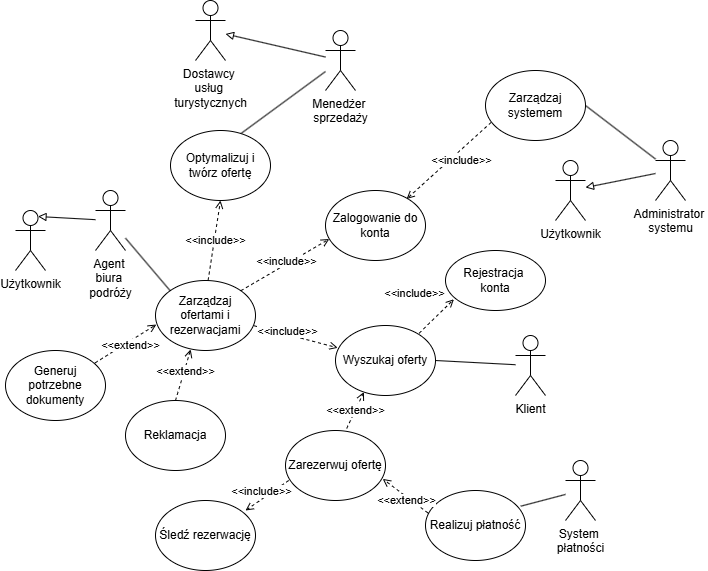

The diagram above was exported from draw.io. Its source (the exported page's mxGraphModel, read from the mxfile embedded in the PNG):
<mxGraphModel dx="1181" dy="654" grid="1" gridSize="10" guides="1" tooltips="1" connect="1" arrows="1" fold="1" page="1" pageScale="1" pageWidth="2339" pageHeight="3300" math="0" shadow="0">
  <root>
    <mxCell id="0" />
    <mxCell id="1" parent="0" />
    <mxCell id="pysl7EY6JzkJgr6TRp-_-1" value="Zarządzaj systemem" style="ellipse;whiteSpace=wrap;html=1;" vertex="1" parent="1">
      <mxGeometry x="1490" y="360" width="100" height="70" as="geometry" />
    </mxCell>
    <mxCell id="pysl7EY6JzkJgr6TRp-_-2" value="Administrator&amp;nbsp;&lt;div&gt;systemu&lt;/div&gt;" style="shape=umlActor;verticalLabelPosition=bottom;verticalAlign=top;html=1;outlineConnect=0;" vertex="1" parent="1">
      <mxGeometry x="1660" y="430" width="30" height="60" as="geometry" />
    </mxCell>
    <mxCell id="pysl7EY6JzkJgr6TRp-_-4" value="" style="endArrow=none;html=1;rounded=0;exitX=1;exitY=0.5;exitDx=0;exitDy=0;" edge="1" parent="1" source="pysl7EY6JzkJgr6TRp-_-1" target="pysl7EY6JzkJgr6TRp-_-2">
      <mxGeometry width="50" height="50" relative="1" as="geometry">
        <mxPoint x="930" y="350" as="sourcePoint" />
        <mxPoint x="980" y="300" as="targetPoint" />
      </mxGeometry>
    </mxCell>
    <mxCell id="pysl7EY6JzkJgr6TRp-_-5" value="Rejestracja&amp;nbsp;&lt;div&gt;konta&lt;/div&gt;" style="ellipse;whiteSpace=wrap;html=1;" vertex="1" parent="1">
      <mxGeometry x="1450" y="540" width="100" height="60" as="geometry" />
    </mxCell>
    <mxCell id="pysl7EY6JzkJgr6TRp-_-6" value="Zalogowanie do konta" style="ellipse;whiteSpace=wrap;html=1;" vertex="1" parent="1">
      <mxGeometry x="1330" y="480" width="100" height="70" as="geometry" />
    </mxCell>
    <mxCell id="pysl7EY6JzkJgr6TRp-_-7" value="Wyszukaj oferty" style="ellipse;whiteSpace=wrap;html=1;" vertex="1" parent="1">
      <mxGeometry x="1340" y="615" width="100" height="70" as="geometry" />
    </mxCell>
    <mxCell id="pysl7EY6JzkJgr6TRp-_-8" value="Zarezerwuj ofertę" style="ellipse;whiteSpace=wrap;html=1;" vertex="1" parent="1">
      <mxGeometry x="1290" y="720" width="100" height="70" as="geometry" />
    </mxCell>
    <mxCell id="pysl7EY6JzkJgr6TRp-_-9" value="Realizuj płatność" style="ellipse;whiteSpace=wrap;html=1;" vertex="1" parent="1">
      <mxGeometry x="1430" y="780" width="100" height="70" as="geometry" />
    </mxCell>
    <mxCell id="pysl7EY6JzkJgr6TRp-_-10" value="Generuj potrzebne dokumenty" style="ellipse;whiteSpace=wrap;html=1;" vertex="1" parent="1">
      <mxGeometry x="1010" y="640" width="100" height="70" as="geometry" />
    </mxCell>
    <mxCell id="pysl7EY6JzkJgr6TRp-_-11" value="Śledź rezerwację" style="ellipse;whiteSpace=wrap;html=1;" vertex="1" parent="1">
      <mxGeometry x="1160" y="790" width="100" height="70" as="geometry" />
    </mxCell>
    <mxCell id="pysl7EY6JzkJgr6TRp-_-12" value="Reklamacja" style="ellipse;whiteSpace=wrap;html=1;" vertex="1" parent="1">
      <mxGeometry x="1130" y="690" width="100" height="70" as="geometry" />
    </mxCell>
    <mxCell id="pysl7EY6JzkJgr6TRp-_-13" value="Zarządzaj ofertami i rezerwacjami" style="ellipse;whiteSpace=wrap;html=1;" vertex="1" parent="1">
      <mxGeometry x="1160" y="570" width="100" height="70" as="geometry" />
    </mxCell>
    <mxCell id="pysl7EY6JzkJgr6TRp-_-21" value="" style="endArrow=open;html=1;rounded=0;exitX=0.056;exitY=0.742;exitDx=0;exitDy=0;exitPerimeter=0;entryX=0.811;entryY=0.121;entryDx=0;entryDy=0;entryPerimeter=0;endFill=0;dashed=1;" edge="1" parent="1" source="pysl7EY6JzkJgr6TRp-_-1" target="pysl7EY6JzkJgr6TRp-_-6">
      <mxGeometry width="50" height="50" relative="1" as="geometry">
        <mxPoint x="1390" y="535" as="sourcePoint" />
        <mxPoint x="1440" y="485" as="targetPoint" />
      </mxGeometry>
    </mxCell>
    <mxCell id="pysl7EY6JzkJgr6TRp-_-22" value="&amp;lt;&amp;lt;include&amp;gt;&amp;gt;" style="edgeLabel;html=1;align=center;verticalAlign=middle;resizable=0;points=[];" vertex="1" connectable="0" parent="pysl7EY6JzkJgr6TRp-_-21">
      <mxGeometry x="0.6135" y="-1" relative="1" as="geometry">
        <mxPoint x="39" y="-23" as="offset" />
      </mxGeometry>
    </mxCell>
    <mxCell id="pysl7EY6JzkJgr6TRp-_-23" value="" style="endArrow=open;html=1;rounded=0;exitX=1;exitY=0;exitDx=0;exitDy=0;entryX=0.038;entryY=0.693;entryDx=0;entryDy=0;entryPerimeter=0;endFill=0;dashed=1;" edge="1" parent="1" source="pysl7EY6JzkJgr6TRp-_-13" target="pysl7EY6JzkJgr6TRp-_-6">
      <mxGeometry width="50" height="50" relative="1" as="geometry">
        <mxPoint x="1280" y="579" as="sourcePoint" />
        <mxPoint x="1190" y="650" as="targetPoint" />
      </mxGeometry>
    </mxCell>
    <mxCell id="pysl7EY6JzkJgr6TRp-_-24" value="&amp;lt;&amp;lt;include&amp;gt;&amp;gt;" style="edgeLabel;html=1;align=center;verticalAlign=middle;resizable=0;points=[];" vertex="1" connectable="0" parent="pysl7EY6JzkJgr6TRp-_-23">
      <mxGeometry x="0.6135" y="-1" relative="1" as="geometry">
        <mxPoint x="-27" y="11" as="offset" />
      </mxGeometry>
    </mxCell>
    <mxCell id="pysl7EY6JzkJgr6TRp-_-25" value="Klient" style="shape=umlActor;verticalLabelPosition=bottom;verticalAlign=top;html=1;outlineConnect=0;" vertex="1" parent="1">
      <mxGeometry x="1520" y="625" width="30" height="60" as="geometry" />
    </mxCell>
    <mxCell id="pysl7EY6JzkJgr6TRp-_-26" value="Agent&amp;nbsp;&lt;div&gt;biura&amp;nbsp;&lt;/div&gt;&lt;div&gt;podróży&lt;/div&gt;" style="shape=umlActor;verticalLabelPosition=bottom;verticalAlign=top;html=1;outlineConnect=0;" vertex="1" parent="1">
      <mxGeometry x="1100" y="480" width="30" height="60" as="geometry" />
    </mxCell>
    <mxCell id="pysl7EY6JzkJgr6TRp-_-27" value="Menedżer&amp;nbsp;&lt;div&gt;sprzedaży&lt;/div&gt;" style="shape=umlActor;verticalLabelPosition=bottom;verticalAlign=top;html=1;outlineConnect=0;" vertex="1" parent="1">
      <mxGeometry x="1330" y="320" width="30" height="60" as="geometry" />
    </mxCell>
    <mxCell id="pysl7EY6JzkJgr6TRp-_-28" value="Dostawcy&amp;nbsp;&lt;div&gt;usług&amp;nbsp;&lt;/div&gt;&lt;div&gt;turystycznych&lt;/div&gt;" style="shape=umlActor;verticalLabelPosition=bottom;verticalAlign=top;html=1;outlineConnect=0;" vertex="1" parent="1">
      <mxGeometry x="1200" y="290" width="30" height="60" as="geometry" />
    </mxCell>
    <mxCell id="pysl7EY6JzkJgr6TRp-_-33" value="Użytkownik" style="shape=umlActor;verticalLabelPosition=bottom;verticalAlign=top;html=1;outlineConnect=0;" vertex="1" parent="1">
      <mxGeometry x="1560" y="450" width="30" height="60" as="geometry" />
    </mxCell>
    <mxCell id="pysl7EY6JzkJgr6TRp-_-34" value="" style="endArrow=none;html=1;rounded=0;entryX=0;entryY=0;entryDx=0;entryDy=0;" edge="1" parent="1" source="pysl7EY6JzkJgr6TRp-_-26" target="pysl7EY6JzkJgr6TRp-_-13">
      <mxGeometry width="50" height="50" relative="1" as="geometry">
        <mxPoint x="1110" y="620" as="sourcePoint" />
        <mxPoint x="1160" y="570" as="targetPoint" />
      </mxGeometry>
    </mxCell>
    <mxCell id="pysl7EY6JzkJgr6TRp-_-35" value="Optymalizuj i twórz ofertę" style="ellipse;whiteSpace=wrap;html=1;" vertex="1" parent="1">
      <mxGeometry x="1175" y="420" width="100" height="70" as="geometry" />
    </mxCell>
    <mxCell id="pysl7EY6JzkJgr6TRp-_-38" value="" style="endArrow=none;html=1;rounded=0;exitX=1;exitY=0.5;exitDx=0;exitDy=0;" edge="1" parent="1" source="pysl7EY6JzkJgr6TRp-_-7" target="pysl7EY6JzkJgr6TRp-_-25">
      <mxGeometry width="50" height="50" relative="1" as="geometry">
        <mxPoint x="1170" y="670" as="sourcePoint" />
        <mxPoint x="1220" y="620" as="targetPoint" />
      </mxGeometry>
    </mxCell>
    <mxCell id="pysl7EY6JzkJgr6TRp-_-39" value="" style="endArrow=open;html=1;rounded=0;exitX=0.987;exitY=0.647;exitDx=0;exitDy=0;exitPerimeter=0;entryX=0.022;entryY=0.319;entryDx=0;entryDy=0;entryPerimeter=0;endFill=0;dashed=1;" edge="1" parent="1" source="pysl7EY6JzkJgr6TRp-_-13" target="pysl7EY6JzkJgr6TRp-_-7">
      <mxGeometry width="50" height="50" relative="1" as="geometry">
        <mxPoint x="1540" y="710" as="sourcePoint" />
        <mxPoint x="1450" y="781" as="targetPoint" />
      </mxGeometry>
    </mxCell>
    <mxCell id="pysl7EY6JzkJgr6TRp-_-40" value="&amp;lt;&amp;lt;include&amp;gt;&amp;gt;" style="edgeLabel;html=1;align=center;verticalAlign=middle;resizable=0;points=[];" vertex="1" connectable="0" parent="pysl7EY6JzkJgr6TRp-_-39">
      <mxGeometry x="0.6135" y="-1" relative="1" as="geometry">
        <mxPoint x="-34" y="-13" as="offset" />
      </mxGeometry>
    </mxCell>
    <mxCell id="pysl7EY6JzkJgr6TRp-_-41" value="" style="endArrow=block;html=1;rounded=0;startFill=1;endFill=0;" edge="1" parent="1" source="pysl7EY6JzkJgr6TRp-_-2" target="pysl7EY6JzkJgr6TRp-_-33">
      <mxGeometry width="50" height="50" relative="1" as="geometry">
        <mxPoint x="1330" y="610" as="sourcePoint" />
        <mxPoint x="1800" y="550" as="targetPoint" />
      </mxGeometry>
    </mxCell>
    <mxCell id="pysl7EY6JzkJgr6TRp-_-42" value="Użytkownik" style="shape=umlActor;verticalLabelPosition=bottom;verticalAlign=top;html=1;outlineConnect=0;" vertex="1" parent="1">
      <mxGeometry x="1020" y="500" width="30" height="60" as="geometry" />
    </mxCell>
    <mxCell id="pysl7EY6JzkJgr6TRp-_-43" value="" style="endArrow=block;html=1;rounded=0;startFill=1;endFill=0;entryX=0.75;entryY=0.1;entryDx=0;entryDy=0;entryPerimeter=0;" edge="1" parent="1" source="pysl7EY6JzkJgr6TRp-_-26" target="pysl7EY6JzkJgr6TRp-_-42">
      <mxGeometry width="50" height="50" relative="1" as="geometry">
        <mxPoint x="1055" y="530" as="sourcePoint" />
        <mxPoint x="1135" y="602" as="targetPoint" />
      </mxGeometry>
    </mxCell>
    <mxCell id="pysl7EY6JzkJgr6TRp-_-49" value="" style="endArrow=block;html=1;rounded=0;startFill=1;endFill=0;" edge="1" parent="1" source="pysl7EY6JzkJgr6TRp-_-27" target="pysl7EY6JzkJgr6TRp-_-28">
      <mxGeometry width="50" height="50" relative="1" as="geometry">
        <mxPoint x="1290" y="340" as="sourcePoint" />
        <mxPoint x="1180" y="310" as="targetPoint" />
      </mxGeometry>
    </mxCell>
    <mxCell id="pysl7EY6JzkJgr6TRp-_-51" value="" style="endArrow=none;html=1;rounded=0;exitX=0.709;exitY=0.039;exitDx=0;exitDy=0;exitPerimeter=0;" edge="1" parent="1" source="pysl7EY6JzkJgr6TRp-_-35" target="pysl7EY6JzkJgr6TRp-_-27">
      <mxGeometry width="50" height="50" relative="1" as="geometry">
        <mxPoint x="1280" y="530" as="sourcePoint" />
        <mxPoint x="1330" y="480" as="targetPoint" />
      </mxGeometry>
    </mxCell>
    <mxCell id="pysl7EY6JzkJgr6TRp-_-53" value="" style="endArrow=open;html=1;rounded=0;exitX=0.526;exitY=-0.003;exitDx=0;exitDy=0;exitPerimeter=0;entryX=0.5;entryY=1;entryDx=0;entryDy=0;endFill=0;dashed=1;" edge="1" parent="1" source="pysl7EY6JzkJgr6TRp-_-13" target="pysl7EY6JzkJgr6TRp-_-35">
      <mxGeometry width="50" height="50" relative="1" as="geometry">
        <mxPoint x="1220" y="570" as="sourcePoint" />
        <mxPoint x="1130" y="641" as="targetPoint" />
      </mxGeometry>
    </mxCell>
    <mxCell id="pysl7EY6JzkJgr6TRp-_-54" value="&amp;lt;&amp;lt;include&amp;gt;&amp;gt;" style="edgeLabel;html=1;align=center;verticalAlign=middle;resizable=0;points=[];" vertex="1" connectable="0" parent="pysl7EY6JzkJgr6TRp-_-53">
      <mxGeometry x="0.6135" y="-1" relative="1" as="geometry">
        <mxPoint x="-4" y="24" as="offset" />
      </mxGeometry>
    </mxCell>
    <mxCell id="pysl7EY6JzkJgr6TRp-_-59" value="" style="endArrow=open;html=1;rounded=0;exitX=0.5;exitY=0;exitDx=0;exitDy=0;entryX=0.352;entryY=0.985;entryDx=0;entryDy=0;entryPerimeter=0;endFill=0;dashed=1;" edge="1" parent="1" source="pysl7EY6JzkJgr6TRp-_-12" target="pysl7EY6JzkJgr6TRp-_-13">
      <mxGeometry width="50" height="50" relative="1" as="geometry">
        <mxPoint x="1140" y="697.5" as="sourcePoint" />
        <mxPoint x="1199" y="652.5" as="targetPoint" />
      </mxGeometry>
    </mxCell>
    <mxCell id="pysl7EY6JzkJgr6TRp-_-60" value="&amp;lt;&amp;lt;extend&amp;gt;&amp;gt;" style="edgeLabel;html=1;align=center;verticalAlign=middle;resizable=0;points=[];" vertex="1" connectable="0" parent="pysl7EY6JzkJgr6TRp-_-59">
      <mxGeometry x="0.6135" y="-1" relative="1" as="geometry">
        <mxPoint x="-3" y="12" as="offset" />
      </mxGeometry>
    </mxCell>
    <mxCell id="pysl7EY6JzkJgr6TRp-_-61" value="" style="endArrow=open;html=1;rounded=0;exitX=0.896;exitY=0.177;exitDx=0;exitDy=0;entryX=0.008;entryY=0.629;entryDx=0;entryDy=0;entryPerimeter=0;endFill=0;dashed=1;exitPerimeter=0;" edge="1" parent="1" source="pysl7EY6JzkJgr6TRp-_-10" target="pysl7EY6JzkJgr6TRp-_-13">
      <mxGeometry width="50" height="50" relative="1" as="geometry">
        <mxPoint x="1135" y="661" as="sourcePoint" />
        <mxPoint x="1160" y="610" as="targetPoint" />
      </mxGeometry>
    </mxCell>
    <mxCell id="pysl7EY6JzkJgr6TRp-_-62" value="&amp;lt;&amp;lt;extend&amp;gt;&amp;gt;" style="edgeLabel;html=1;align=center;verticalAlign=middle;resizable=0;points=[];" vertex="1" connectable="0" parent="pysl7EY6JzkJgr6TRp-_-61">
      <mxGeometry x="0.6135" y="-1" relative="1" as="geometry">
        <mxPoint x="-15" y="12" as="offset" />
      </mxGeometry>
    </mxCell>
    <mxCell id="pysl7EY6JzkJgr6TRp-_-63" value="" style="endArrow=open;html=1;rounded=0;exitX=0.024;exitY=0.32;exitDx=0;exitDy=0;entryX=0.972;entryY=0.691;entryDx=0;entryDy=0;entryPerimeter=0;endFill=0;dashed=1;exitPerimeter=0;" edge="1" parent="1" source="pysl7EY6JzkJgr6TRp-_-9" target="pysl7EY6JzkJgr6TRp-_-8">
      <mxGeometry width="50" height="50" relative="1" as="geometry">
        <mxPoint x="1430" y="871" as="sourcePoint" />
        <mxPoint x="1455" y="820" as="targetPoint" />
      </mxGeometry>
    </mxCell>
    <mxCell id="pysl7EY6JzkJgr6TRp-_-64" value="&amp;lt;&amp;lt;extend&amp;gt;&amp;gt;" style="edgeLabel;html=1;align=center;verticalAlign=middle;resizable=0;points=[];" vertex="1" connectable="0" parent="pysl7EY6JzkJgr6TRp-_-63">
      <mxGeometry x="0.6135" y="-1" relative="1" as="geometry">
        <mxPoint x="14" y="16" as="offset" />
      </mxGeometry>
    </mxCell>
    <mxCell id="pysl7EY6JzkJgr6TRp-_-65" value="" style="endArrow=open;html=1;rounded=0;exitX=0.032;exitY=0.714;exitDx=0;exitDy=0;exitPerimeter=0;entryX=0.9;entryY=0.143;entryDx=0;entryDy=0;entryPerimeter=0;endFill=0;dashed=1;" edge="1" parent="1" source="pysl7EY6JzkJgr6TRp-_-8" target="pysl7EY6JzkJgr6TRp-_-11">
      <mxGeometry width="50" height="50" relative="1" as="geometry">
        <mxPoint x="1323.5" y="816.5" as="sourcePoint" />
        <mxPoint x="1456.5" y="873.5" as="targetPoint" />
      </mxGeometry>
    </mxCell>
    <mxCell id="pysl7EY6JzkJgr6TRp-_-66" value="&amp;lt;&amp;lt;include&amp;gt;&amp;gt;" style="edgeLabel;html=1;align=center;verticalAlign=middle;resizable=0;points=[];" vertex="1" connectable="0" parent="pysl7EY6JzkJgr6TRp-_-65">
      <mxGeometry x="0.6135" y="-1" relative="1" as="geometry">
        <mxPoint x="8" y="-13" as="offset" />
      </mxGeometry>
    </mxCell>
    <mxCell id="pysl7EY6JzkJgr6TRp-_-68" value="" style="endArrow=open;html=1;rounded=0;exitX=0.612;exitY=-0.029;exitDx=0;exitDy=0;entryX=0.284;entryY=0.951;entryDx=0;entryDy=0;entryPerimeter=0;endFill=0;dashed=1;exitPerimeter=0;" edge="1" parent="1" source="pysl7EY6JzkJgr6TRp-_-8" target="pysl7EY6JzkJgr6TRp-_-7">
      <mxGeometry width="50" height="50" relative="1" as="geometry">
        <mxPoint x="1455" y="709.5" as="sourcePoint" />
        <mxPoint x="1410" y="740.5" as="targetPoint" />
      </mxGeometry>
    </mxCell>
    <mxCell id="pysl7EY6JzkJgr6TRp-_-69" value="&amp;lt;&amp;lt;extend&amp;gt;&amp;gt;" style="edgeLabel;html=1;align=center;verticalAlign=middle;resizable=0;points=[];" vertex="1" connectable="0" parent="pysl7EY6JzkJgr6TRp-_-68">
      <mxGeometry x="0.6135" y="-1" relative="1" as="geometry">
        <mxPoint x="-6" y="11" as="offset" />
      </mxGeometry>
    </mxCell>
    <mxCell id="pysl7EY6JzkJgr6TRp-_-70" value="" style="endArrow=open;html=1;rounded=0;exitX=0.836;exitY=0.111;exitDx=0;exitDy=0;exitPerimeter=0;entryX=0.084;entryY=0.813;entryDx=0;entryDy=0;entryPerimeter=0;endFill=0;dashed=1;" edge="1" parent="1" source="pysl7EY6JzkJgr6TRp-_-7" target="pysl7EY6JzkJgr6TRp-_-5">
      <mxGeometry width="50" height="50" relative="1" as="geometry">
        <mxPoint x="1380" y="580" as="sourcePoint" />
        <mxPoint x="1463" y="602" as="targetPoint" />
      </mxGeometry>
    </mxCell>
    <mxCell id="pysl7EY6JzkJgr6TRp-_-71" value="&amp;lt;&amp;lt;include&amp;gt;&amp;gt;" style="edgeLabel;html=1;align=center;verticalAlign=middle;resizable=0;points=[];" vertex="1" connectable="0" parent="pysl7EY6JzkJgr6TRp-_-70">
      <mxGeometry x="0.6135" y="-1" relative="1" as="geometry">
        <mxPoint x="-34" y="-13" as="offset" />
      </mxGeometry>
    </mxCell>
    <mxCell id="pysl7EY6JzkJgr6TRp-_-72" value="System&amp;nbsp;&lt;div&gt;płatności&lt;/div&gt;" style="shape=umlActor;verticalLabelPosition=bottom;verticalAlign=top;html=1;outlineConnect=0;" vertex="1" parent="1">
      <mxGeometry x="1570" y="750" width="30" height="60" as="geometry" />
    </mxCell>
    <mxCell id="pysl7EY6JzkJgr6TRp-_-73" value="" style="endArrow=none;html=1;rounded=0;exitX=0.953;exitY=0.224;exitDx=0;exitDy=0;exitPerimeter=0;" edge="1" parent="1" source="pysl7EY6JzkJgr6TRp-_-9" target="pysl7EY6JzkJgr6TRp-_-72">
      <mxGeometry width="50" height="50" relative="1" as="geometry">
        <mxPoint x="1610" y="850" as="sourcePoint" />
        <mxPoint x="1660" y="800" as="targetPoint" />
      </mxGeometry>
    </mxCell>
  </root>
</mxGraphModel>